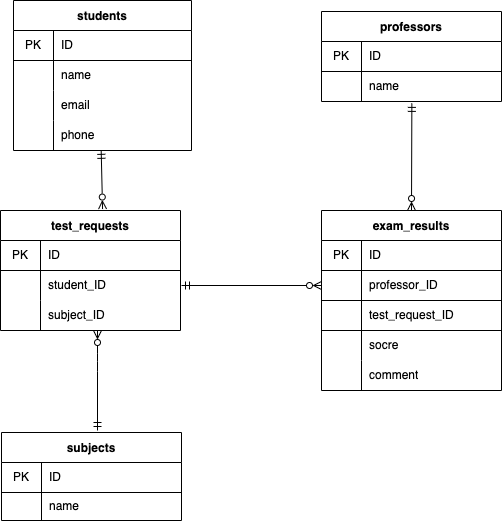

The diagram above was exported from draw.io. Its source (the exported page's mxGraphModel, read from the mxfile embedded in the PNG):
<mxGraphModel dx="677" dy="373" grid="1" gridSize="10" guides="1" tooltips="1" connect="1" arrows="1" fold="1" page="1" pageScale="1" pageWidth="827" pageHeight="1169" math="0" shadow="0">
  <root>
    <mxCell id="0" />
    <mxCell id="1" parent="0" />
    <mxCell id="6" value="students" style="shape=table;startSize=30;container=1;collapsible=0;childLayout=tableLayout;fixedRows=1;rowLines=0;fontStyle=1;align=center;pointerEvents=1;" parent="1" vertex="1">
      <mxGeometry x="62" y="20" width="178" height="150" as="geometry" />
    </mxCell>
    <mxCell id="7" value="" style="shape=partialRectangle;html=1;whiteSpace=wrap;collapsible=0;dropTarget=0;pointerEvents=1;fillColor=none;top=0;left=0;bottom=1;right=0;points=[[0,0.5],[1,0.5]];portConstraint=eastwest;" parent="6" vertex="1">
      <mxGeometry y="30" width="178" height="30" as="geometry" />
    </mxCell>
    <mxCell id="8" value="PK" style="shape=partialRectangle;html=1;whiteSpace=wrap;connectable=0;fillColor=none;top=0;left=0;bottom=0;right=0;overflow=hidden;pointerEvents=1;" parent="7" vertex="1">
      <mxGeometry width="40" height="30" as="geometry">
        <mxRectangle width="40" height="30" as="alternateBounds" />
      </mxGeometry>
    </mxCell>
    <mxCell id="9" value="ID" style="shape=partialRectangle;html=1;whiteSpace=wrap;connectable=0;fillColor=none;top=0;left=0;bottom=0;right=0;align=left;spacingLeft=6;overflow=hidden;pointerEvents=1;" parent="7" vertex="1">
      <mxGeometry x="40" width="138" height="30" as="geometry">
        <mxRectangle width="138" height="30" as="alternateBounds" />
      </mxGeometry>
    </mxCell>
    <mxCell id="10" value="" style="shape=partialRectangle;html=1;whiteSpace=wrap;collapsible=0;dropTarget=0;pointerEvents=1;fillColor=none;top=0;left=0;bottom=0;right=0;points=[[0,0.5],[1,0.5]];portConstraint=eastwest;" parent="6" vertex="1">
      <mxGeometry y="60" width="178" height="30" as="geometry" />
    </mxCell>
    <mxCell id="11" value="" style="shape=partialRectangle;html=1;whiteSpace=wrap;connectable=0;fillColor=none;top=0;left=0;bottom=0;right=0;overflow=hidden;pointerEvents=1;" parent="10" vertex="1">
      <mxGeometry width="40" height="30" as="geometry">
        <mxRectangle width="40" height="30" as="alternateBounds" />
      </mxGeometry>
    </mxCell>
    <mxCell id="12" value="name" style="shape=partialRectangle;html=1;whiteSpace=wrap;connectable=0;fillColor=none;top=0;left=0;bottom=0;right=0;align=left;spacingLeft=6;overflow=hidden;pointerEvents=1;" parent="10" vertex="1">
      <mxGeometry x="40" width="138" height="30" as="geometry">
        <mxRectangle width="138" height="30" as="alternateBounds" />
      </mxGeometry>
    </mxCell>
    <mxCell id="77" style="shape=partialRectangle;html=1;whiteSpace=wrap;collapsible=0;dropTarget=0;pointerEvents=1;fillColor=none;top=0;left=0;bottom=0;right=0;points=[[0,0.5],[1,0.5]];portConstraint=eastwest;" vertex="1" parent="6">
      <mxGeometry y="90" width="178" height="30" as="geometry" />
    </mxCell>
    <mxCell id="78" style="shape=partialRectangle;html=1;whiteSpace=wrap;connectable=0;fillColor=none;top=0;left=0;bottom=0;right=0;overflow=hidden;pointerEvents=1;" vertex="1" parent="77">
      <mxGeometry width="40" height="30" as="geometry">
        <mxRectangle width="40" height="30" as="alternateBounds" />
      </mxGeometry>
    </mxCell>
    <mxCell id="79" value="email" style="shape=partialRectangle;html=1;whiteSpace=wrap;connectable=0;fillColor=none;top=0;left=0;bottom=0;right=0;align=left;spacingLeft=6;overflow=hidden;pointerEvents=1;" vertex="1" parent="77">
      <mxGeometry x="40" width="138" height="30" as="geometry">
        <mxRectangle width="138" height="30" as="alternateBounds" />
      </mxGeometry>
    </mxCell>
    <mxCell id="74" style="shape=partialRectangle;html=1;whiteSpace=wrap;collapsible=0;dropTarget=0;pointerEvents=1;fillColor=none;top=0;left=0;bottom=0;right=0;points=[[0,0.5],[1,0.5]];portConstraint=eastwest;" vertex="1" parent="6">
      <mxGeometry y="120" width="178" height="30" as="geometry" />
    </mxCell>
    <mxCell id="75" style="shape=partialRectangle;html=1;whiteSpace=wrap;connectable=0;fillColor=none;top=0;left=0;bottom=0;right=0;overflow=hidden;pointerEvents=1;" vertex="1" parent="74">
      <mxGeometry width="40" height="30" as="geometry">
        <mxRectangle width="40" height="30" as="alternateBounds" />
      </mxGeometry>
    </mxCell>
    <mxCell id="76" value="phone" style="shape=partialRectangle;html=1;whiteSpace=wrap;connectable=0;fillColor=none;top=0;left=0;bottom=0;right=0;align=left;spacingLeft=6;overflow=hidden;pointerEvents=1;" vertex="1" parent="74">
      <mxGeometry x="40" width="138" height="30" as="geometry">
        <mxRectangle width="138" height="30" as="alternateBounds" />
      </mxGeometry>
    </mxCell>
    <mxCell id="59" style="edgeStyle=none;html=1;exitX=0.567;exitY=-0.012;exitDx=0;exitDy=0;endArrow=ERmandOne;endFill=0;startArrow=ERzeroToMany;startFill=0;entryX=0.501;entryY=0.961;entryDx=0;entryDy=0;entryPerimeter=0;exitPerimeter=0;" parent="1" source="99" edge="1">
      <mxGeometry relative="1" as="geometry">
        <mxPoint x="149.5" y="221" as="sourcePoint" />
        <mxPoint x="149.68000000000006" y="169.83000000000004" as="targetPoint" />
      </mxGeometry>
    </mxCell>
    <mxCell id="38" value="professors" style="shape=table;startSize=30;container=1;collapsible=0;childLayout=tableLayout;fixedRows=1;rowLines=0;fontStyle=1;align=center;pointerEvents=1;" parent="1" vertex="1">
      <mxGeometry x="370" y="31" width="180" height="90" as="geometry" />
    </mxCell>
    <mxCell id="39" value="" style="shape=partialRectangle;html=1;whiteSpace=wrap;collapsible=0;dropTarget=0;pointerEvents=1;fillColor=none;top=0;left=0;bottom=1;right=0;points=[[0,0.5],[1,0.5]];portConstraint=eastwest;" parent="38" vertex="1">
      <mxGeometry y="30" width="180" height="30" as="geometry" />
    </mxCell>
    <mxCell id="40" value="PK" style="shape=partialRectangle;html=1;whiteSpace=wrap;connectable=0;fillColor=none;top=0;left=0;bottom=0;right=0;overflow=hidden;pointerEvents=1;" parent="39" vertex="1">
      <mxGeometry width="40" height="30" as="geometry">
        <mxRectangle width="40" height="30" as="alternateBounds" />
      </mxGeometry>
    </mxCell>
    <mxCell id="41" value="ID" style="shape=partialRectangle;html=1;whiteSpace=wrap;connectable=0;fillColor=none;top=0;left=0;bottom=0;right=0;align=left;spacingLeft=6;overflow=hidden;pointerEvents=1;" parent="39" vertex="1">
      <mxGeometry x="40" width="140" height="30" as="geometry">
        <mxRectangle width="140" height="30" as="alternateBounds" />
      </mxGeometry>
    </mxCell>
    <mxCell id="42" value="" style="shape=partialRectangle;html=1;whiteSpace=wrap;collapsible=0;dropTarget=0;pointerEvents=1;fillColor=none;top=0;left=0;bottom=0;right=0;points=[[0,0.5],[1,0.5]];portConstraint=eastwest;" parent="38" vertex="1">
      <mxGeometry y="60" width="180" height="30" as="geometry" />
    </mxCell>
    <mxCell id="43" value="" style="shape=partialRectangle;html=1;whiteSpace=wrap;connectable=0;fillColor=none;top=0;left=0;bottom=0;right=0;overflow=hidden;pointerEvents=1;" parent="42" vertex="1">
      <mxGeometry width="40" height="30" as="geometry">
        <mxRectangle width="40" height="30" as="alternateBounds" />
      </mxGeometry>
    </mxCell>
    <mxCell id="44" value="name" style="shape=partialRectangle;html=1;whiteSpace=wrap;connectable=0;fillColor=none;top=0;left=0;bottom=0;right=0;align=left;spacingLeft=6;overflow=hidden;pointerEvents=1;" parent="42" vertex="1">
      <mxGeometry x="40" width="140" height="30" as="geometry">
        <mxRectangle width="140" height="30" as="alternateBounds" />
      </mxGeometry>
    </mxCell>
    <mxCell id="63" style="edgeStyle=none;html=1;startArrow=ERmandOne;startFill=0;endArrow=ERzeroToMany;endFill=0;" parent="1" edge="1">
      <mxGeometry relative="1" as="geometry">
        <Array as="points">
          <mxPoint x="146" y="381" />
        </Array>
        <mxPoint x="146" y="450" as="sourcePoint" />
        <mxPoint x="146" y="350" as="targetPoint" />
      </mxGeometry>
    </mxCell>
    <mxCell id="99" value="test_requests" style="shape=table;startSize=30;container=1;collapsible=0;childLayout=tableLayout;fixedRows=1;rowLines=0;fontStyle=1;align=center;pointerEvents=1;" vertex="1" parent="1">
      <mxGeometry x="49" y="230" width="180" height="120" as="geometry" />
    </mxCell>
    <mxCell id="100" value="" style="shape=partialRectangle;html=1;whiteSpace=wrap;collapsible=0;dropTarget=0;pointerEvents=1;fillColor=none;top=0;left=0;bottom=1;right=0;points=[[0,0.5],[1,0.5]];portConstraint=eastwest;" vertex="1" parent="99">
      <mxGeometry y="30" width="180" height="30" as="geometry" />
    </mxCell>
    <mxCell id="101" value="PK" style="shape=partialRectangle;html=1;whiteSpace=wrap;connectable=0;fillColor=none;top=0;left=0;bottom=0;right=0;overflow=hidden;pointerEvents=1;" vertex="1" parent="100">
      <mxGeometry width="40" height="30" as="geometry">
        <mxRectangle width="40" height="30" as="alternateBounds" />
      </mxGeometry>
    </mxCell>
    <mxCell id="102" value="ID" style="shape=partialRectangle;html=1;whiteSpace=wrap;connectable=0;fillColor=none;top=0;left=0;bottom=0;right=0;align=left;spacingLeft=6;overflow=hidden;pointerEvents=1;" vertex="1" parent="100">
      <mxGeometry x="40" width="140" height="30" as="geometry">
        <mxRectangle width="140" height="30" as="alternateBounds" />
      </mxGeometry>
    </mxCell>
    <mxCell id="103" style="shape=partialRectangle;html=1;whiteSpace=wrap;collapsible=0;dropTarget=0;pointerEvents=1;fillColor=none;top=0;left=0;bottom=0;right=0;points=[[0,0.5],[1,0.5]];portConstraint=eastwest;" vertex="1" parent="99">
      <mxGeometry y="60" width="180" height="30" as="geometry" />
    </mxCell>
    <mxCell id="104" value="" style="shape=partialRectangle;html=1;whiteSpace=wrap;connectable=0;fillColor=none;top=0;left=0;bottom=0;right=0;overflow=hidden;pointerEvents=1;" vertex="1" parent="103">
      <mxGeometry width="40" height="30" as="geometry">
        <mxRectangle width="40" height="30" as="alternateBounds" />
      </mxGeometry>
    </mxCell>
    <mxCell id="105" value="student_ID" style="shape=partialRectangle;html=1;whiteSpace=wrap;connectable=0;fillColor=none;top=0;left=0;bottom=0;right=0;align=left;spacingLeft=6;overflow=hidden;pointerEvents=1;" vertex="1" parent="103">
      <mxGeometry x="40" width="140" height="30" as="geometry">
        <mxRectangle width="140" height="30" as="alternateBounds" />
      </mxGeometry>
    </mxCell>
    <mxCell id="106" value="" style="shape=partialRectangle;html=1;whiteSpace=wrap;collapsible=0;dropTarget=0;pointerEvents=1;fillColor=none;top=0;left=0;bottom=0;right=0;points=[[0,0.5],[1,0.5]];portConstraint=eastwest;" vertex="1" parent="99">
      <mxGeometry y="90" width="180" height="30" as="geometry" />
    </mxCell>
    <mxCell id="107" value="" style="shape=partialRectangle;html=1;whiteSpace=wrap;connectable=0;fillColor=none;top=0;left=0;bottom=0;right=0;overflow=hidden;pointerEvents=1;" vertex="1" parent="106">
      <mxGeometry width="40" height="30" as="geometry">
        <mxRectangle width="40" height="30" as="alternateBounds" />
      </mxGeometry>
    </mxCell>
    <mxCell id="108" value="subject_ID" style="shape=partialRectangle;html=1;whiteSpace=wrap;connectable=0;fillColor=none;top=0;left=0;bottom=0;right=0;align=left;spacingLeft=6;overflow=hidden;pointerEvents=1;" vertex="1" parent="106">
      <mxGeometry x="40" width="140" height="30" as="geometry">
        <mxRectangle width="140" height="30" as="alternateBounds" />
      </mxGeometry>
    </mxCell>
    <mxCell id="119" value="subjects" style="shape=table;startSize=30;container=1;collapsible=0;childLayout=tableLayout;fixedRows=1;rowLines=0;fontStyle=1;align=center;pointerEvents=1;" vertex="1" parent="1">
      <mxGeometry x="50" y="452" width="180" height="88" as="geometry" />
    </mxCell>
    <mxCell id="120" value="" style="shape=partialRectangle;html=1;whiteSpace=wrap;collapsible=0;dropTarget=0;pointerEvents=1;fillColor=none;top=0;left=0;bottom=1;right=0;points=[[0,0.5],[1,0.5]];portConstraint=eastwest;" vertex="1" parent="119">
      <mxGeometry y="30" width="180" height="30" as="geometry" />
    </mxCell>
    <mxCell id="121" value="PK" style="shape=partialRectangle;html=1;whiteSpace=wrap;connectable=0;fillColor=none;top=0;left=0;bottom=0;right=0;overflow=hidden;pointerEvents=1;" vertex="1" parent="120">
      <mxGeometry width="40" height="30" as="geometry">
        <mxRectangle width="40" height="30" as="alternateBounds" />
      </mxGeometry>
    </mxCell>
    <mxCell id="122" value="ID" style="shape=partialRectangle;html=1;whiteSpace=wrap;connectable=0;fillColor=none;top=0;left=0;bottom=0;right=0;align=left;spacingLeft=6;overflow=hidden;pointerEvents=1;" vertex="1" parent="120">
      <mxGeometry x="40" width="140" height="30" as="geometry">
        <mxRectangle width="140" height="30" as="alternateBounds" />
      </mxGeometry>
    </mxCell>
    <mxCell id="151" style="shape=partialRectangle;html=1;whiteSpace=wrap;collapsible=0;dropTarget=0;pointerEvents=1;fillColor=none;top=0;left=0;bottom=0;right=0;points=[[0,0.5],[1,0.5]];portConstraint=eastwest;" vertex="1" parent="119">
      <mxGeometry y="60" width="180" height="28" as="geometry" />
    </mxCell>
    <mxCell id="152" style="shape=partialRectangle;html=1;whiteSpace=wrap;connectable=0;fillColor=none;top=0;left=0;bottom=0;right=0;overflow=hidden;pointerEvents=1;" vertex="1" parent="151">
      <mxGeometry width="40" height="28" as="geometry">
        <mxRectangle width="40" height="28" as="alternateBounds" />
      </mxGeometry>
    </mxCell>
    <mxCell id="153" value="name" style="shape=partialRectangle;html=1;whiteSpace=wrap;connectable=0;fillColor=none;top=0;left=0;bottom=0;right=0;align=left;spacingLeft=6;overflow=hidden;pointerEvents=1;" vertex="1" parent="151">
      <mxGeometry x="40" width="140" height="28" as="geometry">
        <mxRectangle width="140" height="28" as="alternateBounds" />
      </mxGeometry>
    </mxCell>
    <mxCell id="147" style="edgeStyle=none;html=1;exitX=0.5;exitY=0;exitDx=0;exitDy=0;entryX=0.502;entryY=1.063;entryDx=0;entryDy=0;entryPerimeter=0;startArrow=ERzeroToMany;startFill=0;endArrow=ERmandOne;endFill=0;" edge="1" parent="1" source="129" target="42">
      <mxGeometry relative="1" as="geometry" />
    </mxCell>
    <mxCell id="129" value="exam_results" style="shape=table;startSize=30;container=1;collapsible=0;childLayout=tableLayout;fixedRows=1;rowLines=0;fontStyle=1;align=center;pointerEvents=1;" vertex="1" parent="1">
      <mxGeometry x="370" y="230" width="180" height="180" as="geometry" />
    </mxCell>
    <mxCell id="130" value="" style="shape=partialRectangle;html=1;whiteSpace=wrap;collapsible=0;dropTarget=0;pointerEvents=1;fillColor=none;top=0;left=0;bottom=1;right=0;points=[[0,0.5],[1,0.5]];portConstraint=eastwest;" vertex="1" parent="129">
      <mxGeometry y="30" width="180" height="30" as="geometry" />
    </mxCell>
    <mxCell id="131" value="PK" style="shape=partialRectangle;html=1;whiteSpace=wrap;connectable=0;fillColor=none;top=0;left=0;bottom=0;right=0;overflow=hidden;pointerEvents=1;" vertex="1" parent="130">
      <mxGeometry width="40" height="30" as="geometry">
        <mxRectangle width="40" height="30" as="alternateBounds" />
      </mxGeometry>
    </mxCell>
    <mxCell id="132" value="ID" style="shape=partialRectangle;html=1;whiteSpace=wrap;connectable=0;fillColor=none;top=0;left=0;bottom=0;right=0;align=left;spacingLeft=6;overflow=hidden;pointerEvents=1;" vertex="1" parent="130">
      <mxGeometry x="40" width="140" height="30" as="geometry">
        <mxRectangle width="140" height="30" as="alternateBounds" />
      </mxGeometry>
    </mxCell>
    <mxCell id="148" style="shape=partialRectangle;html=1;whiteSpace=wrap;collapsible=0;dropTarget=0;pointerEvents=1;fillColor=none;top=0;left=0;bottom=1;right=0;points=[[0,0.5],[1,0.5]];portConstraint=eastwest;" vertex="1" parent="129">
      <mxGeometry y="60" width="180" height="30" as="geometry" />
    </mxCell>
    <mxCell id="149" value="" style="shape=partialRectangle;html=1;whiteSpace=wrap;connectable=0;fillColor=none;top=0;left=0;bottom=0;right=0;overflow=hidden;pointerEvents=1;" vertex="1" parent="148">
      <mxGeometry width="40" height="30" as="geometry">
        <mxRectangle width="40" height="30" as="alternateBounds" />
      </mxGeometry>
    </mxCell>
    <mxCell id="150" value="professor_ID" style="shape=partialRectangle;html=1;whiteSpace=wrap;connectable=0;fillColor=none;top=0;left=0;bottom=0;right=0;align=left;spacingLeft=6;overflow=hidden;pointerEvents=1;" vertex="1" parent="148">
      <mxGeometry x="40" width="140" height="30" as="geometry">
        <mxRectangle width="140" height="30" as="alternateBounds" />
      </mxGeometry>
    </mxCell>
    <mxCell id="154" style="shape=partialRectangle;html=1;whiteSpace=wrap;collapsible=0;dropTarget=0;pointerEvents=1;fillColor=none;top=0;left=0;bottom=1;right=0;points=[[0,0.5],[1,0.5]];portConstraint=eastwest;" vertex="1" parent="129">
      <mxGeometry y="90" width="180" height="30" as="geometry" />
    </mxCell>
    <mxCell id="155" value="" style="shape=partialRectangle;html=1;whiteSpace=wrap;connectable=0;fillColor=none;top=0;left=0;bottom=0;right=0;overflow=hidden;pointerEvents=1;" vertex="1" parent="154">
      <mxGeometry width="40" height="30" as="geometry">
        <mxRectangle width="40" height="30" as="alternateBounds" />
      </mxGeometry>
    </mxCell>
    <mxCell id="156" value="test_request_ID" style="shape=partialRectangle;html=1;whiteSpace=wrap;connectable=0;fillColor=none;top=0;left=0;bottom=0;right=0;align=left;spacingLeft=6;overflow=hidden;pointerEvents=1;" vertex="1" parent="154">
      <mxGeometry x="40" width="140" height="30" as="geometry">
        <mxRectangle width="140" height="30" as="alternateBounds" />
      </mxGeometry>
    </mxCell>
    <mxCell id="133" style="shape=partialRectangle;html=1;whiteSpace=wrap;collapsible=0;dropTarget=0;pointerEvents=1;fillColor=none;top=0;left=0;bottom=0;right=0;points=[[0,0.5],[1,0.5]];portConstraint=eastwest;" vertex="1" parent="129">
      <mxGeometry y="120" width="180" height="30" as="geometry" />
    </mxCell>
    <mxCell id="134" value="" style="shape=partialRectangle;html=1;whiteSpace=wrap;connectable=0;fillColor=none;top=0;left=0;bottom=0;right=0;overflow=hidden;pointerEvents=1;" vertex="1" parent="133">
      <mxGeometry width="40" height="30" as="geometry">
        <mxRectangle width="40" height="30" as="alternateBounds" />
      </mxGeometry>
    </mxCell>
    <mxCell id="135" value="socre" style="shape=partialRectangle;html=1;whiteSpace=wrap;connectable=0;fillColor=none;top=0;left=0;bottom=0;right=0;align=left;spacingLeft=6;overflow=hidden;pointerEvents=1;" vertex="1" parent="133">
      <mxGeometry x="40" width="140" height="30" as="geometry">
        <mxRectangle width="140" height="30" as="alternateBounds" />
      </mxGeometry>
    </mxCell>
    <mxCell id="136" value="" style="shape=partialRectangle;html=1;whiteSpace=wrap;collapsible=0;dropTarget=0;pointerEvents=1;fillColor=none;top=0;left=0;bottom=0;right=0;points=[[0,0.5],[1,0.5]];portConstraint=eastwest;" vertex="1" parent="129">
      <mxGeometry y="150" width="180" height="30" as="geometry" />
    </mxCell>
    <mxCell id="137" value="" style="shape=partialRectangle;html=1;whiteSpace=wrap;connectable=0;fillColor=none;top=0;left=0;bottom=0;right=0;overflow=hidden;pointerEvents=1;" vertex="1" parent="136">
      <mxGeometry width="40" height="30" as="geometry">
        <mxRectangle width="40" height="30" as="alternateBounds" />
      </mxGeometry>
    </mxCell>
    <mxCell id="138" value="comment" style="shape=partialRectangle;html=1;whiteSpace=wrap;connectable=0;fillColor=none;top=0;left=0;bottom=0;right=0;align=left;spacingLeft=6;overflow=hidden;pointerEvents=1;" vertex="1" parent="136">
      <mxGeometry x="40" width="140" height="30" as="geometry">
        <mxRectangle width="140" height="30" as="alternateBounds" />
      </mxGeometry>
    </mxCell>
    <mxCell id="146" style="edgeStyle=none;html=1;entryX=0;entryY=0.5;entryDx=0;entryDy=0;startArrow=ERmandOne;startFill=0;endArrow=ERzeroToMany;endFill=0;" edge="1" parent="1" target="148">
      <mxGeometry relative="1" as="geometry">
        <mxPoint x="230" y="305" as="sourcePoint" />
      </mxGeometry>
    </mxCell>
  </root>
</mxGraphModel>